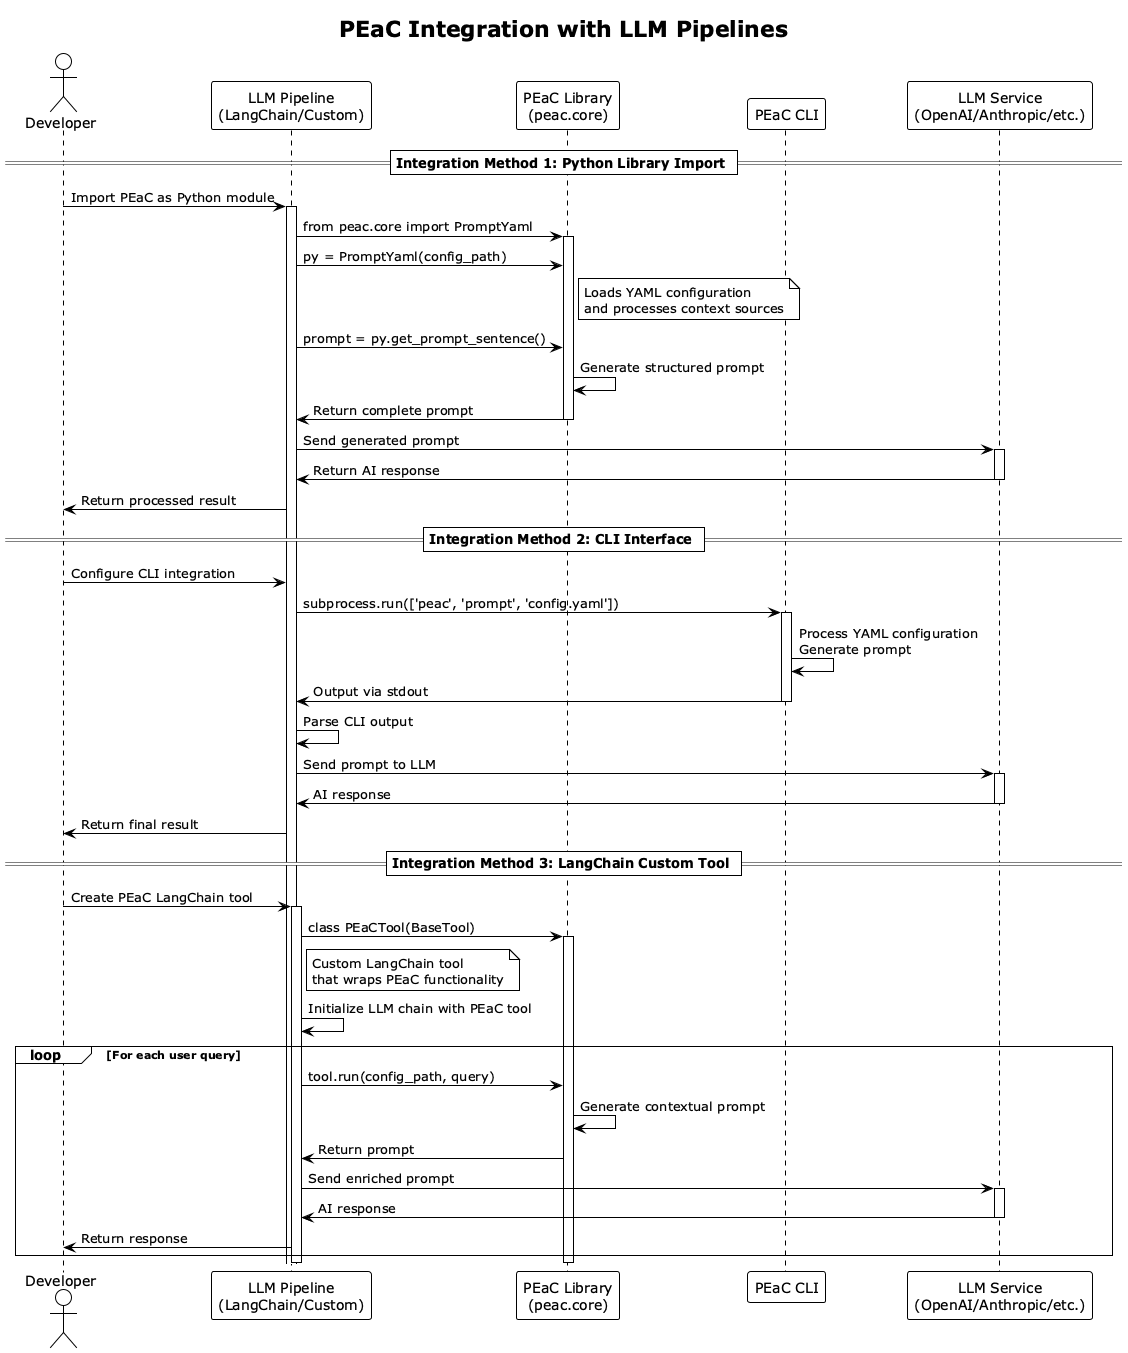

The diagram above was rendered by PlantUML. Its source (embedded in the PNG):
@startuml PEaC_Integration_Sequence
!theme plain

title PEaC Integration with LLM Pipelines

actor "Developer" as Dev
participant "LLM Pipeline\n(LangChain/Custom)" as Pipeline
participant "PEaC Library\n(peac.core)" as PEaCLib
participant "PEaC CLI" as PEaCCLI
participant "LLM Service\n(OpenAI/Anthropic/etc.)" as LLM

== Integration Method 1: Python Library Import ==

Dev -> Pipeline: Import PEaC as Python module
activate Pipeline

Pipeline -> PEaCLib: from peac.core import PromptYaml
activate PEaCLib

Pipeline -> PEaCLib: py = PromptYaml(config_path)
note right of PEaCLib: Loads YAML configuration\nand processes context sources

Pipeline -> PEaCLib: prompt = py.get_prompt_sentence()
PEaCLib -> PEaCLib: Generate structured prompt
PEaCLib -> Pipeline: Return complete prompt
deactivate PEaCLib

Pipeline -> LLM: Send generated prompt
activate LLM
LLM -> Pipeline: Return AI response
deactivate LLM

Pipeline -> Dev: Return processed result

== Integration Method 2: CLI Interface ==

Dev -> Pipeline: Configure CLI integration
Pipeline -> PEaCCLI: subprocess.run(['peac', 'prompt', 'config.yaml'])
activate PEaCCLI

PEaCCLI -> PEaCCLI: Process YAML configuration\nGenerate prompt
PEaCCLI -> Pipeline: Output via stdout
deactivate PEaCCLI

Pipeline -> Pipeline: Parse CLI output
Pipeline -> LLM: Send prompt to LLM
activate LLM
LLM -> Pipeline: AI response
deactivate LLM

Pipeline -> Dev: Return final result

== Integration Method 3: LangChain Custom Tool ==

Dev -> Pipeline: Create PEaC LangChain tool
activate Pipeline

Pipeline -> PEaCLib: class PEaCTool(BaseTool)
activate PEaCLib

note right of Pipeline: Custom LangChain tool\nthat wraps PEaC functionality

Pipeline -> Pipeline: Initialize LLM chain with PEaC tool

loop For each user query
    Pipeline -> PEaCLib: tool.run(config_path, query)
    PEaCLib -> PEaCLib: Generate contextual prompt
    PEaCLib -> Pipeline: Return prompt
    
    Pipeline -> LLM: Send enriched prompt
    activate LLM
    LLM -> Pipeline: AI response
    deactivate LLM
    
    Pipeline -> Dev: Return response
end

deactivate PEaCLib
deactivate Pipeline

@enduml